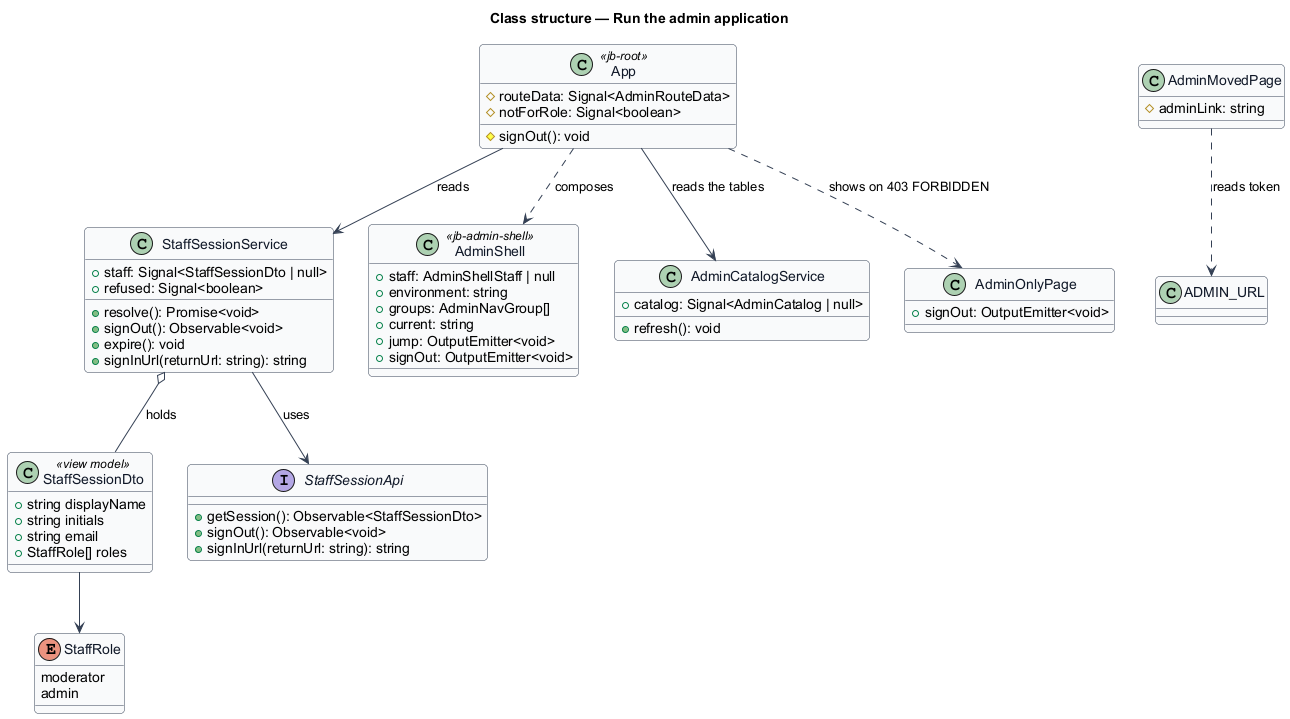

The diagram above was rendered by PlantUML. Its source (embedded in the PNG):
@startuml
skinparam backgroundColor #FFFFFF
skinparam shadowing false
skinparam roundcorner 8
skinparam defaultFontName Arial
skinparam ArrowColor #344054
skinparam class {
  BorderColor #344054
  FontColor #101828
  BackgroundColor #F9FAFB
}
title Class structure — Run the admin application

class StaffSessionDto <<view model>> {
  +string displayName
  +string initials
  +string email
  +StaffRole[] roles
}
enum StaffRole {
  moderator
  admin
}
class StaffSessionService {
  +staff: Signal<StaffSessionDto | null>
  +refused: Signal<boolean>
  +resolve(): Promise<void>
  +signOut(): Observable<void>
  +expire(): void
  +signInUrl(returnUrl: string): string
}
interface StaffSessionApi {
  +getSession(): Observable<StaffSessionDto>
  +signOut(): Observable<void>
  +signInUrl(returnUrl: string): string
}
class App <<jb-root>> {
  #routeData: Signal<AdminRouteData>
  #notForRole: Signal<boolean>
  #signOut(): void
}
class AdminShell <<jb-admin-shell>> {
  +staff: AdminShellStaff | null
  +environment: string
  +groups: AdminNavGroup[]
  +current: string
  +jump: OutputEmitter<void>
  +signOut: OutputEmitter<void>
}
class AdminCatalogService {
  +catalog: Signal<AdminCatalog | null>
  +refresh(): void
}
class AdminOnlyPage {
  +signOut: OutputEmitter<void>
}
class AdminMovedPage {
  #adminLink: string
}
StaffSessionService --> StaffSessionApi : uses
StaffSessionService o-- StaffSessionDto : holds
StaffSessionDto --> StaffRole
App --> StaffSessionService : reads
App ..> AdminShell : composes
App --> AdminCatalogService : reads the tables
App ..> AdminOnlyPage : shows on 403 FORBIDDEN
AdminMovedPage ..> "ADMIN_URL" : reads token
@enduml